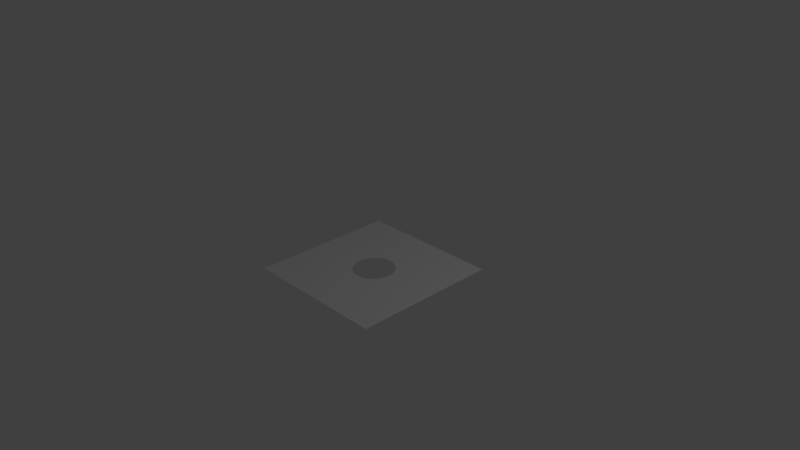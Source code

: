 # Source: mask.blend  (saved by Blender 2.76.0; exported with 4.5.12 LTS)
import bpy
from mathutils import Matrix  # noqa: F401  (used for matrix-valued properties, if any)

bpy.ops.wm.read_factory_settings(use_empty=True)
scene = bpy.context.scene
scene.name = 'Scene'

# ---- collections
col_collection_1 = bpy.data.collections.new('Collection 1'); scene.collection.children.link(col_collection_1)

# ---- materials (node trees are filled in below, after node groups)
mat_material = bpy.data.materials.new('Material')
mat_material.alpha_threshold = 0.0
mat_material.use_transparent_shadow = False
mat_material.roughness = 0.5

# ---- material node trees

# ---- world
world_world = bpy.data.worlds.new('World'); scene.world = world_world
world_world.color = (0.05088, 0.05088, 0.05088)
world_world.use_sun_shadow = False
world_world.sun_shadow_jitter_overblur = 0.0
world_world.cycles.sampling_method = 'MANUAL'
world_world.cycles.sample_map_resolution = 256

# ---- cameras
cam_camera = bpy.data.cameras.new('Camera')
cam_camera.clip_end = 100.0
cam_camera.lens = 35.0
cam_camera.sensor_width = 32.0
cam_camera.sensor_height = 18.0
cam_camera.ortho_scale = 7.314
cam_camera.dof.focus_distance = 0.0
cam_camera.dof.aperture_fstop = 128.0

# ---- lights
light_lamp = bpy.data.lights.new('Lamp', 'POINT')
light_lamp.transmission_factor = 0.0
light_lamp.cutoff_distance = 30.0
light_lamp.energy = 100.0
light_lamp.shadow_buffer_clip_start = 1.001
light_lamp.shadow_soft_size = 0.1
light_lamp.shadow_maximum_resolution = 0.006
light_lamp.use_absolute_resolution = True
light_lamp.cycles.use_multiple_importance_sampling = False

# ---- meshes
me_circle = bpy.data.meshes.new('Circle')
me_circle.from_pydata([(0.0, 0.5, 0.0), (-0.09755, 0.4904, 0.0), (-0.1913, 0.4619, 0.0), (-0.2778, 0.4157, 0.0), (-0.3536, 0.3536, 0.0), (-0.4157, 0.2778, 0.0), (-0.4619, 0.1913, 0.0), (-0.4904, 0.09755, 0.0), (-0.5, 3.775e-08, 0.0), (-0.4904, -0.09755, 0.0), (-0.4619, -0.1913, 0.0), (-0.4157, -0.2778, 0.0), (-0.3536, -0.3536, 0.0), (-0.2778, -0.4157, 0.0), (-0.1913, -0.4619, 0.0), (-0.09755, -0.4904, 0.0), (1.629e-07, -0.5, 0.0), (0.09755, -0.4904, 0.0), (0.1913, -0.4619, 0.0), (0.2778, -0.4157, 0.0), (0.3536, -0.3536, 0.0), (0.4157, -0.2778, 0.0), (0.4619, -0.1913, 0.0), (0.4904, -0.09754, 0.0), (0.5, 4.828e-07, 0.0), (0.4904, 0.09755, 0.0), (0.4619, 0.1913, 0.0), (0.4157, 0.2778, 0.0), (0.3536, 0.3536, 0.0), (0.2778, 0.4157, 0.0), (0.1913, 0.4619, 0.0), (0.09754, 0.4904, 0.0)], [(1, 0), (2, 1), (3, 2), (4, 3), (5, 4), (6, 5), (7, 6), (8, 7), (9, 8), (10, 9), (11, 10), (12, 11), (13, 12), (14, 13), (15, 14), (16, 15), (17, 16), (18, 17), (19, 18), (20, 19), (21, 20), (22, 21), (23, 22), (24, 23), (25, 24), (26, 25), (27, 26), (28, 27), (29, 28), (30, 29), (31, 30), (0, 31)], [])
me_circle.use_remesh_preserve_volume = False
me_circle.use_remesh_preserve_attributes = False
me_circle.use_mirror_vertex_groups = False
me_circle.update()
me_plane = bpy.data.meshes.new('Plane')
me_plane.from_pydata([(-1.0, -1.0, 0.0), (1.0, -1.0, 0.0), (-1.0, 1.0, 0.0), (1.0, 1.0, 0.0), (-0.2003, 0.2219, 0.0), (-0.1577, 0.2569, 0.0), (-0.1091, 0.2828, 0.0), (-0.05641, 0.2988, 0.0), (-0.001596, 0.3042, 0.0), (0.05322, 0.2988, 0.0), (0.1059, 0.2828, 0.0), (0.1545, 0.2569, 0.0), (0.1971, 0.2219, 0.0), (0.232, 0.1793, 0.0), (0.258, 0.1308, 0.0), (0.274, 0.07805, 0.0), (0.2794, 0.02323, 0.0), (0.274, -0.03159, 0.0), (0.258, -0.0843, 0.0), (0.232, -0.1329, 0.0), (0.1971, -0.1755, 0.0), (0.1545, -0.2104, 0.0), (0.1059, -0.2364, 0.0), (0.05322, -0.2524, 0.0), (-0.001595, -0.2578, 0.0), (-0.05641, -0.2524, 0.0), (-0.1091, -0.2364, 0.0), (-0.1577, -0.2104, 0.0), (-0.2003, -0.1755, 0.0), (-0.2352, -0.1329, 0.0), (-0.2612, -0.0843, 0.0), (-0.2772, -0.03159, 0.0), (-0.2826, 0.02323, 0.0), (-0.2772, 0.07805, 0.0), (-0.2612, 0.1308, 0.0), (-0.2352, 0.1793, 0.0)], [], [(1, 3, 2, 4, 5, 6, 7, 8, 9, 10, 11, 12, 13, 14, 15, 16, 17, 18, 19, 20), (0, 1, 20, 21, 22, 23, 24, 25, 26, 27, 28, 29, 30, 31, 32, 33, 34, 35, 4, 2)])
me_plane.materials.append(mat_material)
me_plane.use_remesh_preserve_volume = False
me_plane.use_remesh_preserve_attributes = False
me_plane.use_mirror_vertex_groups = False
me_plane.update()

# ---- objects
ob_circle = bpy.data.objects.new('Circle', me_circle)
ob_plane = bpy.data.objects.new('Plane', me_plane)
ob_lamp = bpy.data.objects.new('Lamp', light_lamp)
ob_camera = bpy.data.objects.new('Camera', cam_camera)

# ---- transforms, parenting, visibility, modifiers, constraints
ob_circle.location = (0.0, 0.0, 0.0)
ob_circle.scale = (0.562, 0.562, 0.562)
ob_circle.lineart.crease_threshold = 0.0
ob_plane.location = (0.001596, -0.02323, -0.2078)
ob_plane.lineart.crease_threshold = 0.0
ob_lamp.location = (4.076, 1.005, 5.904)
ob_lamp.rotation_euler = (0.6503, 0.05522, 1.866)
ob_lamp.lock_rotations_4d = False
ob_lamp.empty_display_type = 'ARROWS'
ob_lamp.color = (0.0, 0.0, 0.0, 0.0)
ob_lamp.lineart.crease_threshold = 0.0
ob_camera.location = (7.481, -6.508, 5.344)
ob_camera.rotation_euler = (1.109, 0.01082, 0.8149)
ob_camera.lock_rotations_4d = False
ob_camera.empty_display_type = 'ARROWS'
ob_camera.color = (0.0, 0.0, 0.0, 0.0)
ob_camera.display_type = 'WIRE'
ob_camera.lineart.crease_threshold = 0.0

# ---- collection membership
col_collection_1.objects.link(ob_circle)
col_collection_1.objects.link(ob_plane)
col_collection_1.objects.link(ob_lamp)
col_collection_1.objects.link(ob_camera)

# ---- scene / render settings (as saved in the file)
scene.camera = ob_camera
scene.frame_start = 1; scene.frame_end = 250; scene.frame_set(1)
scene.render.engine = 'BLENDER_EEVEE_NEXT'
scene.render.resolution_percentage = 50
scene.render.dither_intensity = 0.0
scene.cycles.use_denoising = False
scene.cycles.samples = 10
scene.cycles.sampling_pattern = 'TABULATED_SOBOL'
scene.cycles.light_sampling_threshold = 0.0
scene.cycles.use_adaptive_sampling = False
scene.cycles.use_light_tree = False
scene.cycles.blur_glossy = 0.0
scene.cycles.pixel_filter_type = 'GAUSSIAN'
scene.cycles.sample_clamp_indirect = 0.0
scene.view_settings.view_transform = 'Standard'
bpy.context.view_layer.update()
